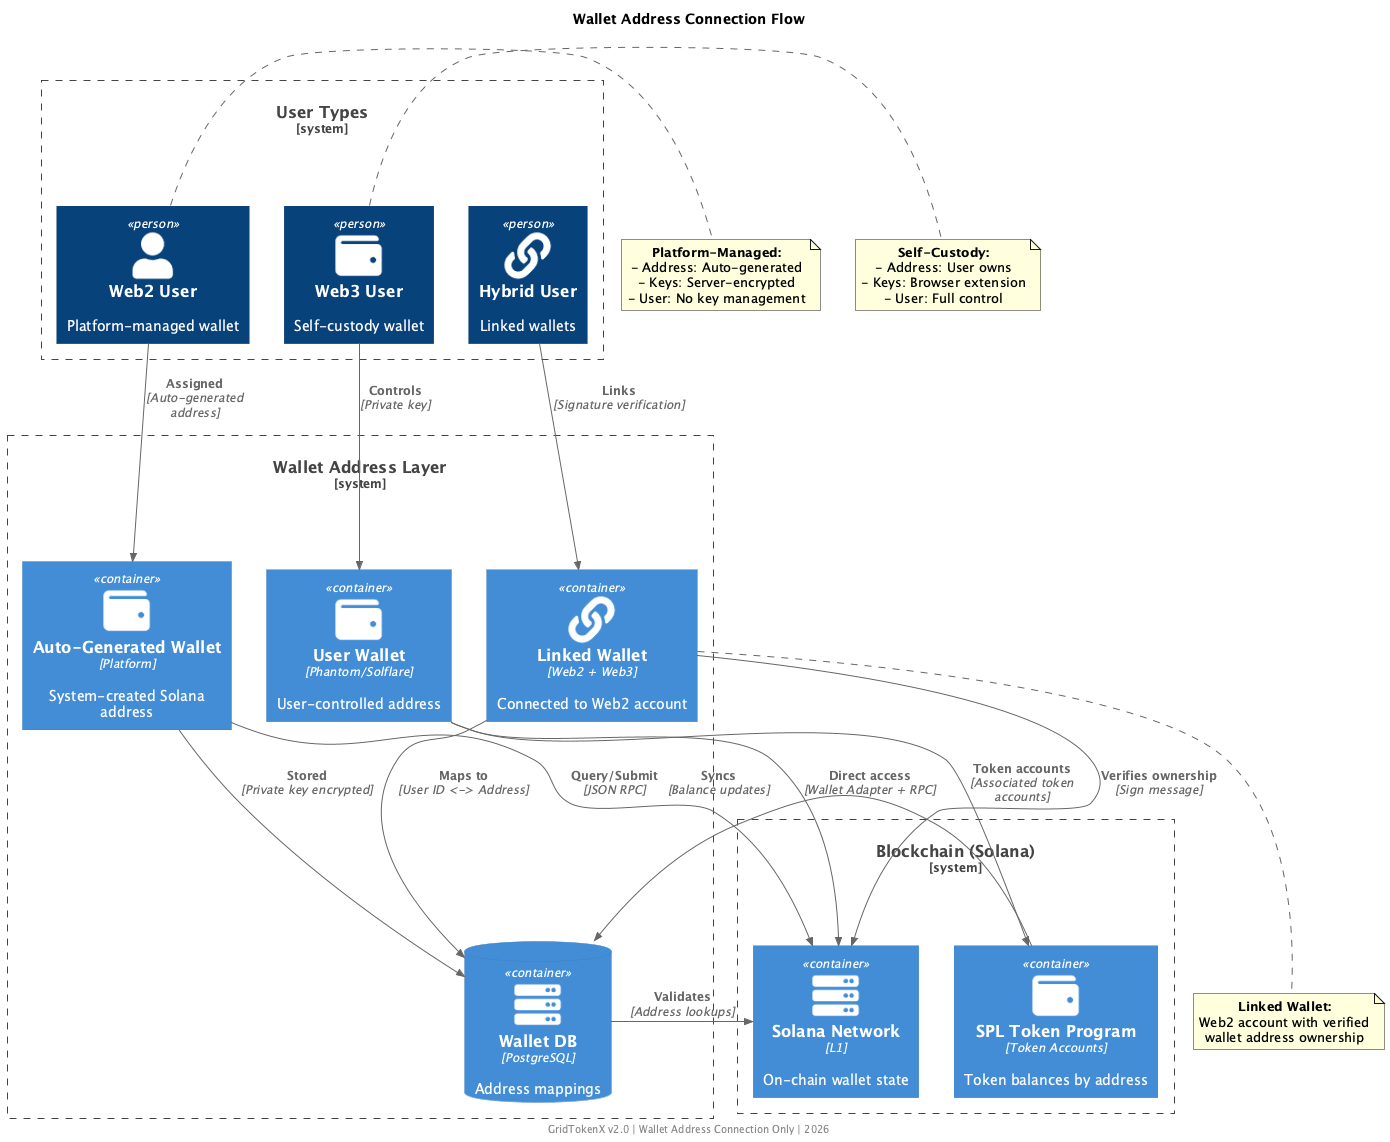

The diagram above was rendered by PlantUML. Its source (embedded in the PNG):
@startuml
!include <C4/C4_Container>
!include <tupadr3/font-awesome-5/user>
!include <tupadr3/font-awesome-5/wallet>
!include <tupadr3/font-awesome-5/server>
!include <tupadr3/font-awesome-5/link>
!include <tupadr3/font-awesome-5/key>

title **Wallet Address Connection Flow**

' User Types
System_Boundary(users, "User Types") {
    Person(web2_user, "Web2 User", "Platform-managed wallet", $sprite="user")
    Person(web3_user, "Web3 User", "Self-custody wallet", $sprite="wallet")
    Person(hybrid_user, "Hybrid User", "Linked wallets", $sprite="link")
}

' Wallet Address Layer
System_Boundary(wallet_layer, "Wallet Address Layer") {
    Container(generated_wallet, "Auto-Generated Wallet", "Platform", "System-created Solana address", $sprite="wallet")
    Container(user_wallet, "User Wallet", "Phantom/Solflare", "User-controlled address", $sprite="wallet")
    Container(linked_wallet, "Linked Wallet", "Web2 + Web3", "Connected to Web2 account", $sprite="link")
    ContainerDb(wallet_db, "Wallet DB", "PostgreSQL", "Address mappings", $sprite="server")
}

' Blockchain
System_Boundary(blockchain, "Blockchain (Solana)") {
    Container(solana_cluster, "Solana Network", "L1", "On-chain wallet state", $sprite="server")
    Container(spl_token, "SPL Token Program", "Token Accounts", "Token balances by address", $sprite="wallet")
}

' Web2: Platform generates wallet
Rel(web2_user, generated_wallet, "Assigned", "Auto-generated address")
Rel(generated_wallet, wallet_db, "Stored", "Private key encrypted")
Rel(generated_wallet, solana_cluster, "Query/Submit", "JSON RPC")

' Web3: User brings own wallet
Rel(web3_user, user_wallet, "Controls", "Private key")
Rel(user_wallet, solana_cluster, "Direct access", "Wallet Adapter + RPC")
Rel(user_wallet, spl_token, "Token accounts", "Associated token accounts")

' Hybrid: Web2 account + linked wallet
Rel(hybrid_user, linked_wallet, "Links", "Signature verification")
Rel(linked_wallet, wallet_db, "Maps to", "User ID <-> Address")
Rel(linked_wallet, solana_cluster, "Verifies ownership", "Sign message")

' Cross-connections
Rel(wallet_db, solana_cluster, "Validates", "Address lookups")
Rel(spl_token, wallet_db, "Syncs", "Balance updates")

note right of web2_user
  **Platform-Managed:**
  - Address: Auto-generated
  - Keys: Server-encrypted
  - User: No key management
end note

note right of web3_user
  **Self-Custody:**
  - Address: User owns
  - Keys: Browser extension
  - User: Full control
end note

note bottom of linked_wallet
  **Linked Wallet:**
  Web2 account with verified
  wallet address ownership
end note

footer GridTokenX v2.0 | Wallet Address Connection Only | 2026
@enduml